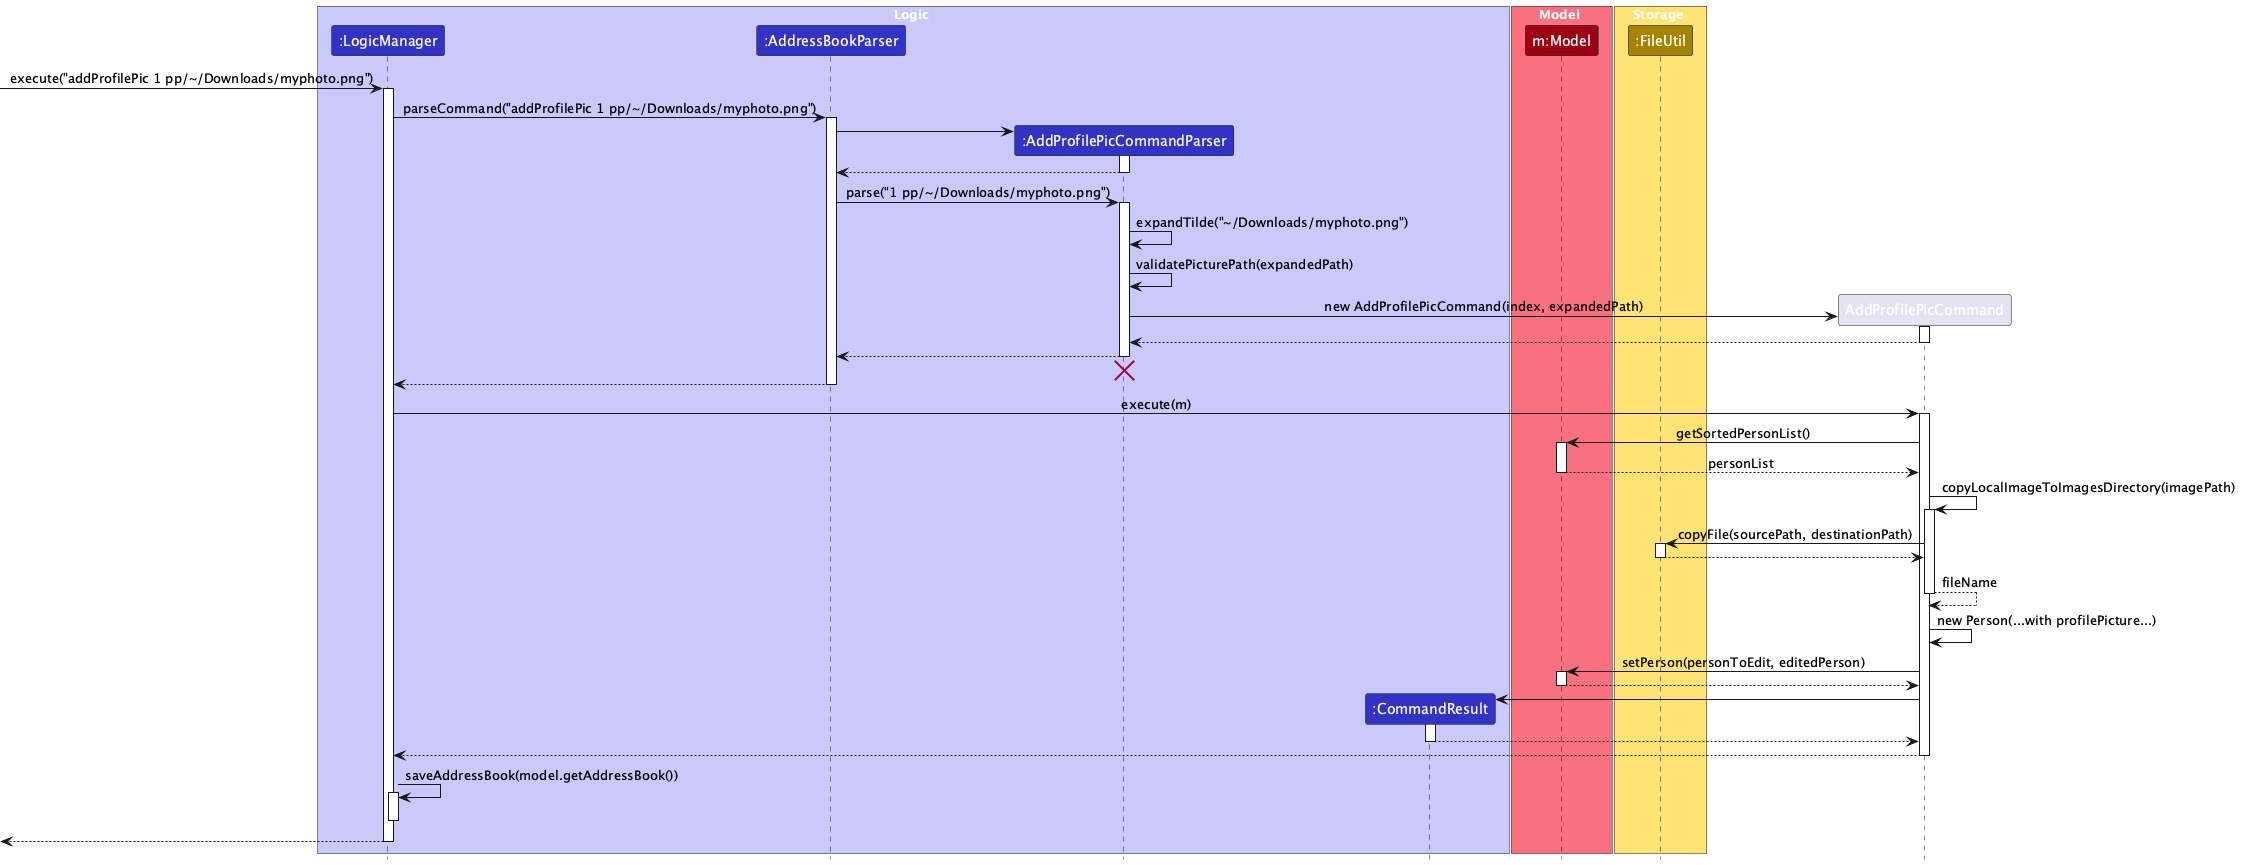

The diagram above was rendered by PlantUML. Its source (embedded in the PNG):
@startuml
!include style.puml
skinparam ArrowFontStyle plain

box Logic LOGIC_COLOR_T1
participant ":LogicManager" as LogicManager LOGIC_COLOR
participant ":AddressBookParser" as AddressBookParser LOGIC_COLOR
participant ":AddProfilePicCommandParser" as AddProfilePicCommandParser LOGIC_COLOR
participant ":CommandResult" as CommandResult LOGIC_COLOR
end box

box Model MODEL_COLOR_T1
participant "m:Model" as Model MODEL_COLOR
end box

box Storage STORAGE_COLOR_T1
participant ":FileUtil" as FileUtil STORAGE_COLOR
end box

[-> LogicManager : execute("addProfilePic 1 pp/&#126;/Downloads/myphoto.png")
activate LogicManager

LogicManager -> AddressBookParser : parseCommand("addProfilePic 1 pp/&#126;/Downloads/myphoto.png")
activate AddressBookParser

create AddProfilePicCommandParser
AddressBookParser -> AddProfilePicCommandParser
activate AddProfilePicCommandParser

AddProfilePicCommandParser --> AddressBookParser
deactivate AddProfilePicCommandParser

AddressBookParser -> AddProfilePicCommandParser : parse("1 pp/&#126;/Downloads/myphoto.png")
activate AddProfilePicCommandParser

' The parser validates the path and expands tilde
AddProfilePicCommandParser -> AddProfilePicCommandParser : expandTilde("&#126;/Downloads/myphoto.png")
AddProfilePicCommandParser -> AddProfilePicCommandParser : validatePicturePath(expandedPath)

create AddProfilePicCommand
' The parser creates the command with the index and expanded path
AddProfilePicCommandParser -> AddProfilePicCommand : new AddProfilePicCommand(index, expandedPath)
activate AddProfilePicCommand

AddProfilePicCommand --> AddProfilePicCommandParser :
deactivate AddProfilePicCommand

AddProfilePicCommandParser --> AddressBookParser :
deactivate AddProfilePicCommandParser
'Hidden arrow to position the destroy marker below the end of the activation bar.
AddProfilePicCommandParser -[hidden]-> AddressBookParser
destroy AddProfilePicCommandParser

AddressBookParser --> LogicManager :
deactivate AddressBookParser

LogicManager -> AddProfilePicCommand : execute(m)
activate AddProfilePicCommand

' The command gets the person from the sorted list
AddProfilePicCommand -> Model : getSortedPersonList()
activate Model
Model --> AddProfilePicCommand : personList
deactivate Model

' The command copies the local image file to docs/images
AddProfilePicCommand -> AddProfilePicCommand : copyLocalImageToImagesDirectory(imagePath)
activate AddProfilePicCommand
AddProfilePicCommand -> FileUtil : copyFile(sourcePath, destinationPath)
activate FileUtil
FileUtil --> AddProfilePicCommand
deactivate FileUtil
AddProfilePicCommand --> AddProfilePicCommand : fileName
deactivate AddProfilePicCommand

' The command creates a new Person with the profile picture
AddProfilePicCommand -> AddProfilePicCommand : new Person(...with profilePicture...)

' The command updates the person in the model
AddProfilePicCommand -> Model : setPerson(personToEdit, editedPerson)
activate Model
Model --> AddProfilePicCommand
deactivate Model

create CommandResult
' A new CommandResult is created with the success message
AddProfilePicCommand -> CommandResult
activate CommandResult

CommandResult --> AddProfilePicCommand
deactivate CommandResult

AddProfilePicCommand --> LogicManager :
deactivate AddProfilePicCommand

LogicManager -> LogicManager : saveAddressBook(model.getAddressBook())
activate LogicManager
deactivate LogicManager

[<--LogicManager
deactivate LogicManager
@enduml